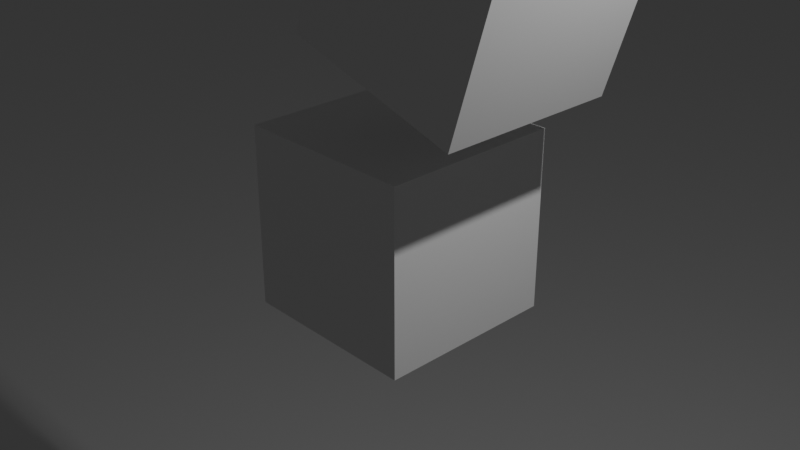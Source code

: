 # Source: joint-constraint-demo.blend  (saved by Blender 5.0.119; exported with 4.5.12 LTS)
import bpy
from mathutils import Matrix  # noqa: F401  (used for matrix-valued properties, if any)

bpy.ops.wm.read_factory_settings(use_empty=True)
scene = bpy.context.scene
scene.name = 'Scene'

# ---- collections
col_collection = bpy.data.collections.new('Collection'); scene.collection.children.link(col_collection)

# ---- world
world_world = bpy.data.worlds.new('World'); scene.world = world_world
world_world.use_nodes = True; world_world.node_tree.nodes.clear()
_N = world_world.node_tree.nodes; _L = world_world.node_tree.links
n0 = _N.new('ShaderNodeOutputWorld'); n0.name = 'World Output'; n0.location = (200, 100)
n1 = _N.new('ShaderNodeBackground'); n1.name = 'Background'; n1.location = (-200, 100)
n1.inputs[0].default_value = (0.05088, 0.05088, 0.05088, 1.0)
_L.new(n1.outputs[0], n0.inputs[0])
n0.is_active_output = True
world_world.color = (0.05088, 0.05088, 0.05088)
world_world.sun_shadow_jitter_overblur = 0.0

# ---- cameras
cam_camera = bpy.data.cameras.new('Camera')
cam_camera.clip_end = 100.0
cam_camera.ortho_scale = 7.314

# ---- lights
light_light = bpy.data.lights.new('Light', 'POINT')
light_light.energy = 1000.0
light_light.shadow_soft_size = 0.1

# ---- meshes
me_plane = bpy.data.meshes.new('Plane')
me_plane.from_pydata([(-1.0, -1.0, 0.0), (1.0, -1.0, 0.0), (-1.0, 1.0, 0.0), (1.0, 1.0, 0.0)], [], [(0, 1, 3, 2)])
_uv = me_plane.uv_layers.new(name='UVMap')
_uv.uv.foreach_set('vector', [0.0, 0.0, 1.0, 0.0, 1.0, 1.0, 0.0, 1.0])
me_plane.update()
me_cube_002 = bpy.data.meshes.new('Cube.002')
me_cube_002.from_pydata([(-1.0, -1.0, -1.0), (-1.0, -1.0, 1.0), (-1.0, 1.0, -1.0), (-1.0, 1.0, 1.0), (1.0, -1.0, -1.0), (1.0, -1.0, 1.0), (1.0, 1.0, -1.0), (1.0, 1.0, 1.0)], [], [(0, 1, 3, 2), (2, 3, 7, 6), (6, 7, 5, 4), (4, 5, 1, 0), (2, 6, 4, 0), (7, 3, 1, 5)])
_uv = me_cube_002.uv_layers.new(name='UVMap')
_uv.uv.foreach_set('vector', [0.375, 0.0, 0.625, 0.0, 0.625, 0.25, 0.375, 0.25, 0.375, 0.25, 0.625, 0.25, 0.625, 0.5, 0.375, 0.5, 0.375, 0.5, 0.625, 0.5, 0.625, 0.75, 0.375, 0.75, 0.375, 0.75, 0.625, 0.75, 0.625, 1.0, 0.375, 1.0, 0.125, 0.5, 0.375, 0.5, 0.375, 0.75, 0.125, 0.75, 0.625, 0.5, 0.875, 0.5, 0.875, 0.75, 0.625, 0.75])
me_cube_002.update()
me_cube = bpy.data.meshes.new('Cube')
me_cube.from_pydata([(-1.0, -1.0, -1.0), (-1.0, -1.0, 1.0), (-1.0, 1.0, -1.0), (-1.0, 1.0, 1.0), (1.0, -1.0, -1.0), (1.0, -1.0, 1.0), (1.0, 1.0, -1.0), (1.0, 1.0, 1.0)], [], [(0, 1, 3, 2), (2, 3, 7, 6), (6, 7, 5, 4), (4, 5, 1, 0), (2, 6, 4, 0), (7, 3, 1, 5)])
_uv = me_cube.uv_layers.new(name='UVMap')
_uv.uv.foreach_set('vector', [0.375, 0.0, 0.625, 0.0, 0.625, 0.25, 0.375, 0.25, 0.375, 0.25, 0.625, 0.25, 0.625, 0.5, 0.375, 0.5, 0.375, 0.5, 0.625, 0.5, 0.625, 0.75, 0.375, 0.75, 0.375, 0.75, 0.625, 0.75, 0.625, 1.0, 0.375, 1.0, 0.125, 0.5, 0.375, 0.5, 0.375, 0.75, 0.125, 0.75, 0.625, 0.5, 0.875, 0.5, 0.875, 0.75, 0.625, 0.75])
me_cube.update()
me_cube_001_point_constraintmesh = bpy.data.meshes.new('Cube.001_point_constraintMesh')
me_cube_001_point_constraintmesh.from_pydata([(2.219, -1.0, 3.404), (2.219, 1.0, 3.404)], [], [])
me_cube_001_point_constraintmesh.update()
me_self_binding_simulation_object_1_cube_001_joint_constraintmesh = bpy.data.meshes.new('self.binding_simulation_object_1_Cube.001_joint_constraintMesh.')
me_self_binding_simulation_object_1_cube_001_joint_constraintmesh.from_pydata([(0.5522, 0.05211, 1.822)], [], [])
me_self_binding_simulation_object_1_cube_001_joint_constraintmesh.update()

# ---- objects
ob_light = bpy.data.objects.new('Light', light_light)
ob_camera = bpy.data.objects.new('Camera', cam_camera)
ob_solver = bpy.data.objects.new('solver', None)
ob_plane = bpy.data.objects.new('Plane', me_plane)
ob_cube = bpy.data.objects.new('Cube', me_cube_002)
ob_cube_001 = bpy.data.objects.new('Cube.001', me_cube)
ob_cube_001_point_constraint = bpy.data.objects.new('Cube.001_point_constraint', me_cube_001_point_constraintmesh)
ob_self_binding_simulation_object_1_cube_001_joint_constraint = bpy.data.objects.new('self.binding_simulation_object_1_Cube.001_joint_constraint', me_self_binding_simulation_object_1_cube_001_joint_constraintmesh)

# ---- transforms, parenting, visibility, modifiers, constraints
ob_light.location = (4.076, 1.005, 5.904)
ob_light.rotation_euler = (0.6503, 0.05522, 1.866)
ob_light.lock_rotations_4d = False
ob_light.empty_display_type = 'ARROWS'
ob_light.color = (0.0, 0.0, 0.0, 0.0)
ob_light.lineart.crease_threshold = 0.0
ob_camera.location = (7.359, -6.926, 4.958)
ob_camera.rotation_euler = (1.109, 0.0, 0.8149)
ob_camera.lock_rotations_4d = False
ob_camera.empty_display_type = 'ARROWS'
ob_camera.color = (0.0, 0.0, 0.0, 0.0)
ob_camera.display_type = 'WIRE'
ob_camera.lineart.crease_threshold = 0.0
ob_solver.location = (0.0, 0.0, 0.0)
ob_plane.location = (0.0, 0.0, -10.0)
ob_plane.scale = (100.0, 100.0, 100.0)
_m = ob_plane.modifiers.new('Triangulate', 'TRIANGULATE')
ob_cube.location = (0.0, 0.0, 0.0)
_m = ob_cube.modifiers.new('Triangulate', 'TRIANGULATE')
ob_cube_001.location = (0.97, 0.0, 2.74)
ob_cube_001.rotation_euler = (0.0, 0.2967, 0.0)
_m = ob_cube_001.modifiers.new('Triangulate', 'TRIANGULATE')
ob_cube_001_point_constraint.location = (0.0, 0.0, 0.0)
ob_self_binding_simulation_object_1_cube_001_joint_constraint.location = (0.0, 0.0, 0.0)

# ---- collection membership
col_collection.objects.link(ob_light)
col_collection.objects.link(ob_camera)
col_collection.objects.link(ob_solver)
col_collection.objects.link(ob_plane)
col_collection.objects.link(ob_cube)
col_collection.objects.link(ob_cube_001)
col_collection.objects.link(ob_cube_001_point_constraint)
col_collection.objects.link(ob_self_binding_simulation_object_1_cube_001_joint_constraint)

# ---- scene / render settings (as saved in the file)
scene.camera = ob_camera
scene.frame_start = 1; scene.frame_end = 250; scene.frame_set(0)
scene.render.engine = 'BLENDER_EEVEE_NEXT'
scene.render.bake_bias = 0.0
scene.render.bake_samples = 0
bpy.context.view_layer.update()
